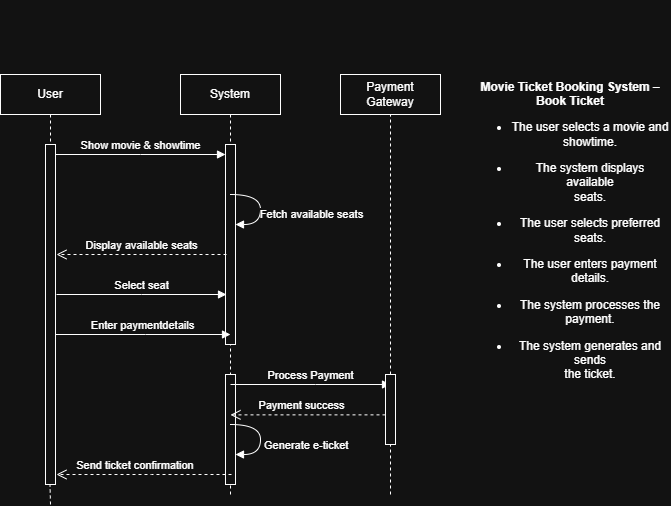

The diagram above was exported from draw.io. Its source (the exported page's mxGraphModel, read from the mxfile embedded in the PNG):
<mxGraphModel dx="728" dy="527" grid="1" gridSize="10" guides="1" tooltips="1" connect="1" arrows="1" fold="1" page="1" pageScale="1" pageWidth="850" pageHeight="1100" math="0" shadow="0">
  <root>
    <mxCell id="0" />
    <mxCell id="1" parent="0" />
    <mxCell id="J36hhIXvCtpsgAJaugsx-1" parent="1" style="shape=umlLifeline;perimeter=lifelinePerimeter;whiteSpace=wrap;html=1;container=0;dropTarget=0;collapsible=0;recursiveResize=0;outlineConnect=0;portConstraint=eastwest;newEdgeStyle={&quot;edgeStyle&quot;:&quot;elbowEdgeStyle&quot;,&quot;elbow&quot;:&quot;vertical&quot;,&quot;curved&quot;:0,&quot;rounded&quot;:0};" value="User" vertex="1">
      <mxGeometry height="410" width="100" x="120" y="120" as="geometry" />
    </mxCell>
    <mxCell id="J36hhIXvCtpsgAJaugsx-2" parent="J36hhIXvCtpsgAJaugsx-1" style="html=1;points=[];perimeter=orthogonalPerimeter;outlineConnect=0;targetShapes=umlLifeline;portConstraint=eastwest;newEdgeStyle={&quot;edgeStyle&quot;:&quot;elbowEdgeStyle&quot;,&quot;elbow&quot;:&quot;vertical&quot;,&quot;curved&quot;:0,&quot;rounded&quot;:0};" value="" vertex="1">
      <mxGeometry height="340" width="10" x="45" y="70" as="geometry" />
    </mxCell>
    <mxCell id="J36hhIXvCtpsgAJaugsx-3" parent="1" style="shape=umlLifeline;perimeter=lifelinePerimeter;whiteSpace=wrap;html=1;container=0;dropTarget=0;collapsible=0;recursiveResize=0;outlineConnect=0;portConstraint=eastwest;newEdgeStyle={&quot;edgeStyle&quot;:&quot;elbowEdgeStyle&quot;,&quot;elbow&quot;:&quot;vertical&quot;,&quot;curved&quot;:0,&quot;rounded&quot;:0};" value="System" vertex="1">
      <mxGeometry height="410" width="100" x="300" y="120" as="geometry" />
    </mxCell>
    <mxCell id="J36hhIXvCtpsgAJaugsx-4" parent="J36hhIXvCtpsgAJaugsx-3" style="html=1;points=[];perimeter=orthogonalPerimeter;outlineConnect=0;targetShapes=umlLifeline;portConstraint=eastwest;newEdgeStyle={&quot;edgeStyle&quot;:&quot;elbowEdgeStyle&quot;,&quot;elbow&quot;:&quot;vertical&quot;,&quot;curved&quot;:0,&quot;rounded&quot;:0};" value="" vertex="1">
      <mxGeometry height="200" width="10" x="45" y="70" as="geometry" />
    </mxCell>
    <mxCell id="J36hhIXvCtpsgAJaugsx-5" parent="J36hhIXvCtpsgAJaugsx-3" style="html=1;points=[];perimeter=orthogonalPerimeter;outlineConnect=0;targetShapes=umlLifeline;portConstraint=eastwest;newEdgeStyle={&quot;edgeStyle&quot;:&quot;elbowEdgeStyle&quot;,&quot;elbow&quot;:&quot;vertical&quot;,&quot;curved&quot;:0,&quot;rounded&quot;:0};" value="" vertex="1">
      <mxGeometry height="110" width="10" x="45" y="300" as="geometry" />
    </mxCell>
    <mxCell id="J36hhIXvCtpsgAJaugsx-6" edge="1" parent="1" source="J36hhIXvCtpsgAJaugsx-2" style="html=1;verticalAlign=bottom;endArrow=block;edgeStyle=elbowEdgeStyle;elbow=vertical;curved=0;rounded=0;" target="J36hhIXvCtpsgAJaugsx-4" value="Show movie &amp;amp; showtime">
      <mxGeometry relative="1" as="geometry">
        <Array as="points">
          <mxPoint x="260" y="200" />
        </Array>
        <mxPoint x="275" y="210" as="sourcePoint" />
      </mxGeometry>
    </mxCell>
    <mxCell id="J36hhIXvCtpsgAJaugsx-7" edge="1" parent="1" style="html=1;verticalAlign=bottom;endArrow=open;dashed=1;endSize=8;edgeStyle=elbowEdgeStyle;elbow=vertical;curved=0;rounded=0;" value="Send ticket confirmation&amp;nbsp;">
      <mxGeometry relative="1" x="0.0857" as="geometry">
        <mxPoint as="offset" />
        <Array as="points">
          <mxPoint x="271" y="520" />
        </Array>
        <mxPoint x="351" y="520" as="sourcePoint" />
        <mxPoint x="176" y="520" as="targetPoint" />
      </mxGeometry>
    </mxCell>
    <mxCell id="J36hhIXvCtpsgAJaugsx-8" parent="1" style="rounded=0;whiteSpace=wrap;html=1;" value="Payment Gateway" vertex="1">
      <mxGeometry height="40" width="100" x="460" y="120" as="geometry" />
    </mxCell>
    <mxCell id="J36hhIXvCtpsgAJaugsx-9" edge="1" parent="1" style="html=1;verticalAlign=bottom;endArrow=block;edgeStyle=elbowEdgeStyle;elbow=vertical;curved=0;rounded=0;" value="Select seat">
      <mxGeometry relative="1" as="geometry">
        <Array as="points">
          <mxPoint x="261" y="340" />
        </Array>
        <mxPoint x="176" y="340" as="sourcePoint" />
        <mxPoint x="346" y="340" as="targetPoint" />
      </mxGeometry>
    </mxCell>
    <mxCell id="J36hhIXvCtpsgAJaugsx-10" edge="1" parent="1" style="html=1;align=left;spacingLeft=2;endArrow=block;rounded=0;edgeStyle=orthogonalEdgeStyle;curved=1;rounded=0;" value="Generate e-ticket">
      <mxGeometry relative="1" x="0.1765" as="geometry">
        <mxPoint as="offset" />
        <Array as="points">
          <mxPoint x="380" y="500" />
        </Array>
        <mxPoint x="350" y="470" as="sourcePoint" />
        <mxPoint x="355" y="500" as="targetPoint" />
      </mxGeometry>
    </mxCell>
    <mxCell id="J36hhIXvCtpsgAJaugsx-11" edge="1" parent="1" style="html=1;align=left;spacingLeft=2;endArrow=block;rounded=0;edgeStyle=orthogonalEdgeStyle;curved=1;rounded=0;" value="">
      <mxGeometry relative="1" x="-0.2941" y="103" as="geometry">
        <mxPoint x="-13" y="-50" as="offset" />
        <Array as="points">
          <mxPoint x="380" y="270" />
        </Array>
        <mxPoint x="350" y="240" as="sourcePoint" />
        <mxPoint x="355" y="270" as="targetPoint" />
      </mxGeometry>
    </mxCell>
    <mxCell id="J36hhIXvCtpsgAJaugsx-12" connectable="0" parent="J36hhIXvCtpsgAJaugsx-11" style="edgeLabel;html=1;align=center;verticalAlign=middle;resizable=0;points=[];" value="&lt;span style=&quot;text-align: left;&quot;&gt;Fetch available seats&lt;/span&gt;" vertex="1">
      <mxGeometry relative="1" x="-0.1294" y="-4" as="geometry">
        <mxPoint x="54" y="13" as="offset" />
      </mxGeometry>
    </mxCell>
    <mxCell id="J36hhIXvCtpsgAJaugsx-13" edge="1" parent="1" source="J36hhIXvCtpsgAJaugsx-2" style="html=1;verticalAlign=bottom;endArrow=block;edgeStyle=elbowEdgeStyle;elbow=vertical;curved=0;rounded=0;" value="Enter paymentdetails">
      <mxGeometry relative="1" as="geometry">
        <Array as="points">
          <mxPoint x="265" y="380" />
        </Array>
        <mxPoint x="180" y="380" as="sourcePoint" />
        <mxPoint x="350" y="380" as="targetPoint" />
      </mxGeometry>
    </mxCell>
    <mxCell id="J36hhIXvCtpsgAJaugsx-15" edge="1" parent="1" style="html=1;verticalAlign=bottom;endArrow=open;dashed=1;endSize=8;edgeStyle=elbowEdgeStyle;elbow=vertical;curved=0;rounded=0;" value="Display available seats">
      <mxGeometry relative="1" as="geometry">
        <Array as="points">
          <mxPoint x="271" y="300" />
        </Array>
        <mxPoint x="346" y="300" as="sourcePoint" />
        <mxPoint x="176" y="300" as="targetPoint" />
      </mxGeometry>
    </mxCell>
    <mxCell id="J36hhIXvCtpsgAJaugsx-16" edge="1" parent="1" source="J36hhIXvCtpsgAJaugsx-21" style="endArrow=none;dashed=1;html=1;rounded=0;entryX=0.5;entryY=1;entryDx=0;entryDy=0;" target="J36hhIXvCtpsgAJaugsx-8" value="">
      <mxGeometry height="50" relative="1" width="50" as="geometry">
        <mxPoint x="510" y="530" as="sourcePoint" />
        <mxPoint x="509.5" y="170" as="targetPoint" />
      </mxGeometry>
    </mxCell>
    <mxCell id="J36hhIXvCtpsgAJaugsx-17" edge="1" parent="1" style="html=1;verticalAlign=bottom;endArrow=block;edgeStyle=elbowEdgeStyle;elbow=vertical;curved=0;rounded=0;" value="Process Payment">
      <mxGeometry relative="1" as="geometry">
        <Array as="points">
          <mxPoint x="435" y="430" />
        </Array>
        <mxPoint x="350" y="430" as="sourcePoint" />
        <mxPoint x="510" y="430" as="targetPoint" />
      </mxGeometry>
    </mxCell>
    <mxCell id="J36hhIXvCtpsgAJaugsx-18" edge="1" parent="1" source="J36hhIXvCtpsgAJaugsx-21" style="html=1;verticalAlign=bottom;endArrow=open;dashed=1;endSize=8;edgeStyle=elbowEdgeStyle;elbow=vertical;curved=0;rounded=0;" value="Payment success">
      <mxGeometry relative="1" x="0.0857" as="geometry">
        <mxPoint as="offset" />
        <Array as="points" />
        <mxPoint x="510" y="460" as="sourcePoint" />
        <mxPoint x="350" y="460" as="targetPoint" />
      </mxGeometry>
    </mxCell>
    <mxCell id="J36hhIXvCtpsgAJaugsx-19" edge="1" parent="1" style="endArrow=none;dashed=1;html=1;rounded=0;" target="J36hhIXvCtpsgAJaugsx-21" value="">
      <mxGeometry height="50" relative="1" width="50" as="geometry">
        <mxPoint x="510" y="540" as="sourcePoint" />
        <mxPoint x="509.5" y="170" as="targetPoint" />
      </mxGeometry>
    </mxCell>
    <mxCell id="J36hhIXvCtpsgAJaugsx-21" parent="1" style="html=1;points=[];perimeter=orthogonalPerimeter;outlineConnect=0;targetShapes=umlLifeline;portConstraint=eastwest;newEdgeStyle={&quot;edgeStyle&quot;:&quot;elbowEdgeStyle&quot;,&quot;elbow&quot;:&quot;vertical&quot;,&quot;curved&quot;:0,&quot;rounded&quot;:0};" value="" vertex="1">
      <mxGeometry height="70" width="10" x="505" y="420" as="geometry" />
    </mxCell>
    <mxCell id="J36hhIXvCtpsgAJaugsx-22" edge="1" parent="1" style="endArrow=none;dashed=1;html=1;rounded=0;entryX=0.5;entryY=1;entryDx=0;entryDy=0;" value="">
      <mxGeometry height="50" relative="1" width="50" as="geometry">
        <mxPoint x="350" y="540" as="sourcePoint" />
        <mxPoint x="350" y="530" as="targetPoint" />
      </mxGeometry>
    </mxCell>
    <mxCell id="J36hhIXvCtpsgAJaugsx-23" edge="1" parent="1" style="endArrow=none;dashed=1;html=1;rounded=0;" value="">
      <mxGeometry height="50" relative="1" width="50" as="geometry">
        <mxPoint x="170" y="550" as="sourcePoint" />
        <mxPoint x="169.5" y="530" as="targetPoint" />
      </mxGeometry>
    </mxCell>
    <mxCell id="tlrZq0Ms68ShVP3ertUP-1" parent="1" style="text;html=1;whiteSpace=wrap;strokeColor=none;fillColor=none;align=center;verticalAlign=middle;rounded=0;" value="&lt;p style=&quot;margin-bottom: 0.11in&quot;&gt;&lt;br&gt;&lt;b&gt;&lt;br&gt;&lt;/b&gt;&lt;/p&gt;&lt;p style=&quot;margin-bottom: 0.11in&quot;&gt;&lt;b&gt;&lt;br&gt;&lt;/b&gt;&lt;/p&gt;&lt;p style=&quot;margin-bottom: 0.11in&quot;&gt;&lt;b&gt;Movie Ticket Booking System – Book Ticket&lt;/b&gt;&lt;/p&gt;&lt;ul&gt;&#09;&lt;li&gt;&lt;p style=&quot;margin-bottom: 0.11in&quot;&gt;The user selects a movie and&lt;br&gt;&#09;showtime.&lt;/p&gt;&lt;/li&gt;&#09;&lt;li&gt;&lt;p style=&quot;margin-bottom: 0.11in&quot;&gt;The system displays available&lt;br&gt;&#09;seats.&lt;/p&gt;&lt;/li&gt;&#09;&lt;li&gt;&lt;p style=&quot;margin-bottom: 0.11in&quot;&gt;The user selects preferred&lt;br&gt;&#09;seats.&lt;/p&gt;&lt;/li&gt;&#09;&lt;li&gt;&lt;p style=&quot;margin-bottom: 0.11in&quot;&gt;The user enters payment&lt;br&gt;&#09;details.&lt;/p&gt;&lt;/li&gt;&#09;&lt;li&gt;&lt;p style=&quot;margin-bottom: 0.11in&quot;&gt;The system processes the&lt;br&gt;&#09;payment.&lt;/p&gt;&lt;/li&gt;&#09;&lt;li&gt;&lt;p style=&quot;margin-bottom: 0.11in&quot;&gt;The system generates and sends&lt;br&gt;&#09;the ticket.&lt;/p&gt;&lt;/li&gt;&lt;br&gt;&lt;/ul&gt;" vertex="1">
      <mxGeometry height="250" width="200" x="590" y="130" as="geometry" />
    </mxCell>
  </root>
</mxGraphModel>